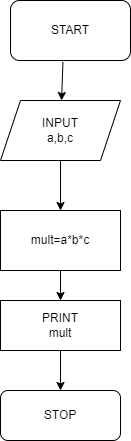

The diagram above was exported from draw.io. Its source (the exported page's mxGraphModel, read from the mxfile embedded in the PNG):
<mxGraphModel dx="1038" dy="513" grid="1" gridSize="10" guides="1" tooltips="1" connect="1" arrows="1" fold="1" page="1" pageScale="1" pageWidth="850" pageHeight="1100" math="0" shadow="0">
  <root>
    <mxCell id="0" />
    <mxCell id="1" parent="0" />
    <mxCell id="MJTfMgeo-q5bJOlvskqf-2" value="" style="rounded=1;whiteSpace=wrap;html=1;" vertex="1" parent="1">
      <mxGeometry x="360" y="70" width="120" height="60" as="geometry" />
    </mxCell>
    <mxCell id="MJTfMgeo-q5bJOlvskqf-3" value="START" style="text;html=1;strokeColor=none;fillColor=none;align=center;verticalAlign=middle;whiteSpace=wrap;rounded=0;" vertex="1" parent="1">
      <mxGeometry x="390" y="85" width="60" height="30" as="geometry" />
    </mxCell>
    <mxCell id="MJTfMgeo-q5bJOlvskqf-4" value="" style="shape=parallelogram;perimeter=parallelogramPerimeter;whiteSpace=wrap;html=1;fixedSize=1;" vertex="1" parent="1">
      <mxGeometry x="350" y="170" width="120" height="60" as="geometry" />
    </mxCell>
    <mxCell id="MJTfMgeo-q5bJOlvskqf-5" value="INPUT a,b,c" style="text;html=1;strokeColor=none;fillColor=none;align=center;verticalAlign=middle;whiteSpace=wrap;rounded=0;" vertex="1" parent="1">
      <mxGeometry x="380" y="185" width="60" height="30" as="geometry" />
    </mxCell>
    <mxCell id="MJTfMgeo-q5bJOlvskqf-7" value="" style="rounded=0;whiteSpace=wrap;html=1;" vertex="1" parent="1">
      <mxGeometry x="350" y="280" width="120" height="60" as="geometry" />
    </mxCell>
    <mxCell id="MJTfMgeo-q5bJOlvskqf-8" value="mult=a*b*c" style="text;html=1;strokeColor=none;fillColor=none;align=center;verticalAlign=middle;whiteSpace=wrap;rounded=0;" vertex="1" parent="1">
      <mxGeometry x="380" y="295" width="60" height="30" as="geometry" />
    </mxCell>
    <mxCell id="MJTfMgeo-q5bJOlvskqf-9" value="" style="rounded=0;whiteSpace=wrap;html=1;" vertex="1" parent="1">
      <mxGeometry x="350" y="370" width="120" height="50" as="geometry" />
    </mxCell>
    <mxCell id="MJTfMgeo-q5bJOlvskqf-10" value="PRINT mult" style="text;html=1;strokeColor=none;fillColor=none;align=center;verticalAlign=middle;whiteSpace=wrap;rounded=0;" vertex="1" parent="1">
      <mxGeometry x="380" y="380" width="60" height="30" as="geometry" />
    </mxCell>
    <mxCell id="MJTfMgeo-q5bJOlvskqf-11" value="" style="rounded=1;whiteSpace=wrap;html=1;" vertex="1" parent="1">
      <mxGeometry x="350" y="460" width="120" height="50" as="geometry" />
    </mxCell>
    <mxCell id="MJTfMgeo-q5bJOlvskqf-12" value="STOP" style="text;html=1;strokeColor=none;fillColor=none;align=center;verticalAlign=middle;whiteSpace=wrap;rounded=0;" vertex="1" parent="1">
      <mxGeometry x="380" y="470" width="60" height="30" as="geometry" />
    </mxCell>
    <mxCell id="MJTfMgeo-q5bJOlvskqf-13" value="" style="endArrow=classic;html=1;rounded=0;exitX=0.437;exitY=1.023;exitDx=0;exitDy=0;exitPerimeter=0;" edge="1" parent="1" source="MJTfMgeo-q5bJOlvskqf-2" target="MJTfMgeo-q5bJOlvskqf-4">
      <mxGeometry width="50" height="50" relative="1" as="geometry">
        <mxPoint x="400" y="280" as="sourcePoint" />
        <mxPoint x="450" y="230" as="targetPoint" />
      </mxGeometry>
    </mxCell>
    <mxCell id="MJTfMgeo-q5bJOlvskqf-14" value="" style="endArrow=classic;html=1;rounded=0;exitX=0.5;exitY=1;exitDx=0;exitDy=0;entryX=0.5;entryY=0;entryDx=0;entryDy=0;" edge="1" parent="1" source="MJTfMgeo-q5bJOlvskqf-4" target="MJTfMgeo-q5bJOlvskqf-7">
      <mxGeometry width="50" height="50" relative="1" as="geometry">
        <mxPoint x="400" y="280" as="sourcePoint" />
        <mxPoint x="450" y="230" as="targetPoint" />
      </mxGeometry>
    </mxCell>
    <mxCell id="MJTfMgeo-q5bJOlvskqf-17" value="" style="endArrow=classic;html=1;rounded=0;exitX=0.5;exitY=1;exitDx=0;exitDy=0;entryX=0.5;entryY=0;entryDx=0;entryDy=0;" edge="1" parent="1" source="MJTfMgeo-q5bJOlvskqf-7" target="MJTfMgeo-q5bJOlvskqf-9">
      <mxGeometry width="50" height="50" relative="1" as="geometry">
        <mxPoint x="400" y="280" as="sourcePoint" />
        <mxPoint x="450" y="230" as="targetPoint" />
      </mxGeometry>
    </mxCell>
    <mxCell id="MJTfMgeo-q5bJOlvskqf-18" value="" style="endArrow=classic;html=1;rounded=0;exitX=0.5;exitY=1;exitDx=0;exitDy=0;entryX=0.5;entryY=0;entryDx=0;entryDy=0;" edge="1" parent="1" source="MJTfMgeo-q5bJOlvskqf-9" target="MJTfMgeo-q5bJOlvskqf-11">
      <mxGeometry width="50" height="50" relative="1" as="geometry">
        <mxPoint x="400" y="280" as="sourcePoint" />
        <mxPoint x="450" y="230" as="targetPoint" />
      </mxGeometry>
    </mxCell>
  </root>
</mxGraphModel>